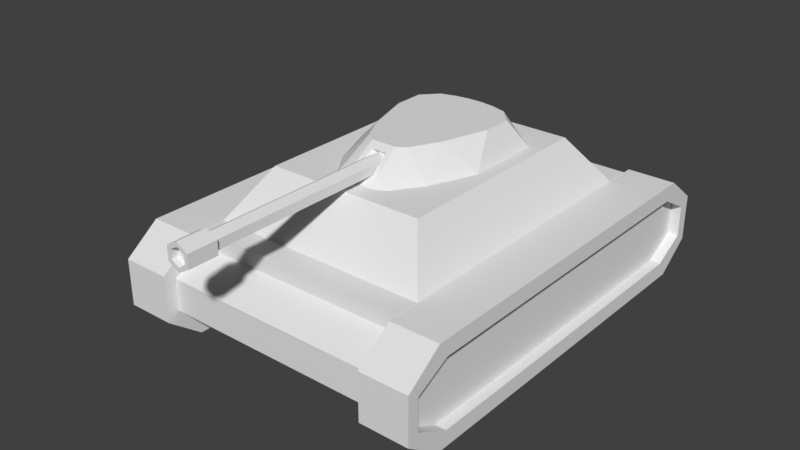 # Source: tankTriSplit.blend  (saved by Blender 2.77.0; exported with 4.5.12 LTS)
import bpy
from mathutils import Matrix  # noqa: F401  (used for matrix-valued properties, if any)

bpy.ops.wm.read_factory_settings(use_empty=True)
scene = bpy.context.scene
scene.name = 'Scene'

# ---- collections
col_collection_1 = bpy.data.collections.new('Collection 1'); scene.collection.children.link(col_collection_1)

# ---- world
world_world = bpy.data.worlds.new('World'); scene.world = world_world
world_world.color = (0.05088, 0.05088, 0.05088)
world_world.use_sun_shadow = False
world_world.sun_shadow_jitter_overblur = 0.0
world_world.cycles.sampling_method = 'MANUAL'

# ---- meshes
me_cube_001 = bpy.data.meshes.new('Cube.001')
me_cube_001.from_pydata([(-0.7588, -1.0, 1.187), (-0.5496, -0.7438, 1.521), (-0.7588, 1.0, 1.187), (-0.5496, 0.7438, 1.521), (0.7588, -1.0, 1.187), (0.5496, -0.7438, 1.521), (0.7588, 1.0, 1.187), (0.5496, 0.7438, 1.521), (-0.7588, -1.166, 1.187), (0.7588, -1.166, 1.187), (-0.7588, -1.166, 1.076), (0.7588, -1.166, 1.076), (0.7588, 1.181, 1.187), (-0.7588, 1.181, 1.187), (0.7588, 1.181, 1.076), (-0.7588, 1.181, 1.076), (-0.7588, 1.0, 0.61), (-0.7588, -1.0, 0.61), (0.7588, 1.0, 0.61), (0.7588, -1.0, 0.61), (-0.7588, -1.166, 0.61), (0.7588, -1.166, 0.61), (0.7588, 1.181, 0.61), (-0.7588, 1.181, 0.61), (-0.7588, -1.402, 0.9532), (0.7588, -1.402, 0.9532), (-0.7588, -1.402, 0.7326), (0.7588, -1.402, 0.7326), (-0.7588, 1.405, 0.7337), (-0.7588, 1.405, 0.9522), (0.7588, 1.405, 0.9522), (0.7588, 1.405, 0.7337), (-0.7588, -1.0, 1.187), (-0.7588, -1.0, 1.187), (-0.7588, -1.0, 1.187), (-0.7588, -1.0, 1.187), (-0.7588, -1.0, 1.187), (-0.7588, -1.0, 1.187), (-0.7588, -1.0, 1.187), (-0.5496, -0.7438, 1.521), (-0.5496, -0.7438, 1.521), (-0.5496, -0.7438, 1.521), (-0.5496, -0.7438, 1.521), (-0.5496, 0.7438, 1.521), (-0.5496, 0.7438, 1.521), (-0.5496, 0.7438, 1.521), (-0.7588, 1.0, 1.187), (-0.7588, 1.0, 1.187), (-0.7588, 1.0, 1.187), (-0.7588, 1.0, 1.187), (-0.7588, 1.0, 1.187), (-0.7588, 1.0, 1.187), (-0.7588, 1.0, 1.187), (0.5496, 0.7438, 1.521), (0.5496, 0.7438, 1.521), (0.5496, 0.7438, 1.521), (0.5496, 0.7438, 1.521), (0.7588, 1.0, 1.187), (0.7588, 1.0, 1.187), (0.7588, 1.0, 1.187), (0.7588, 1.0, 1.187), (0.7588, 1.0, 1.187), (0.7588, 1.0, 1.187), (0.7588, 1.0, 1.187), (0.5496, -0.7438, 1.521), (0.5496, -0.7438, 1.521), (0.5496, -0.7438, 1.521), (0.7588, -1.0, 1.187), (0.7588, -1.0, 1.187), (0.7588, -1.0, 1.187), (0.7588, -1.0, 1.187), (0.7588, -1.0, 1.187), (0.7588, -1.0, 1.187), (0.7588, -1.0, 1.187), (-0.7588, -1.166, 1.187), (-0.7588, -1.166, 1.187), (-0.7588, -1.166, 1.187), (0.7588, -1.166, 1.187), (0.7588, -1.166, 1.187), (0.7588, -1.166, 1.187), (-0.7588, -1.166, 1.076), (-0.7588, -1.166, 1.076), (-0.7588, -1.166, 1.076), (-0.7588, -1.166, 1.076), (-0.7588, -1.166, 1.076), (-0.7588, -1.166, 1.076), (-0.7588, -1.166, 1.076), (0.7588, -1.166, 1.076), (0.7588, -1.166, 1.076), (0.7588, -1.166, 1.076), (0.7588, -1.166, 1.076), (0.7588, -1.166, 1.076), (0.7588, -1.166, 1.076), (0.7588, -1.166, 1.076), (0.7588, 1.181, 1.187), (0.7588, 1.181, 1.187), (0.7588, 1.181, 1.187), (-0.7588, 1.181, 1.187), (-0.7588, 1.181, 1.187), (-0.7588, 1.181, 1.187), (0.7588, 1.181, 1.076), (0.7588, 1.181, 1.076), (0.7588, 1.181, 1.076), (0.7588, 1.181, 1.076), (0.7588, 1.181, 1.076), (0.7588, 1.181, 1.076), (0.7588, 1.181, 1.076), (-0.7588, 1.181, 1.076), (-0.7588, 1.181, 1.076), (-0.7588, 1.181, 1.076), (-0.7588, 1.181, 1.076), (-0.7588, 1.181, 1.076), (-0.7588, 1.181, 1.076), (-0.7588, 1.181, 1.076), (-0.7588, 1.0, 0.61), (-0.7588, 1.0, 0.61), (-0.7588, 1.0, 0.61), (-0.7588, 1.0, 0.61), (-0.7588, 1.0, 0.61), (-0.7588, 1.0, 0.61), (-0.7588, -1.0, 0.61), (-0.7588, -1.0, 0.61), (-0.7588, -1.0, 0.61), (-0.7588, -1.0, 0.61), (-0.7588, -1.0, 0.61), (0.7588, 1.0, 0.61), (0.7588, 1.0, 0.61), (0.7588, 1.0, 0.61), (0.7588, 1.0, 0.61), (0.7588, 1.0, 0.61), (0.7588, -1.0, 0.61), (0.7588, -1.0, 0.61), (0.7588, -1.0, 0.61), (0.7588, -1.0, 0.61), (0.7588, -1.0, 0.61), (0.7588, -1.0, 0.61), (-0.7588, -1.166, 0.61), (-0.7588, -1.166, 0.61), (-0.7588, -1.166, 0.61), (-0.7588, -1.166, 0.61), (0.7588, -1.166, 0.61), (0.7588, -1.166, 0.61), (0.7588, -1.166, 0.61), (0.7588, -1.166, 0.61), (0.7588, 1.181, 0.61), (0.7588, 1.181, 0.61), (0.7588, 1.181, 0.61), (0.7588, 1.181, 0.61), (-0.7588, 1.181, 0.61), (-0.7588, 1.181, 0.61), (-0.7588, 1.181, 0.61), (-0.7588, 1.181, 0.61), (-0.7588, -1.402, 0.9532), (-0.7588, -1.402, 0.9532), (-0.7588, -1.402, 0.9532), (0.7588, -1.402, 0.9532), (0.7588, -1.402, 0.9532), (0.7588, -1.402, 0.9532), (-0.7588, -1.402, 0.7326), (-0.7588, -1.402, 0.7326), (-0.7588, -1.402, 0.7326), (-0.7588, -1.402, 0.7326), (0.7588, -1.402, 0.7326), (0.7588, -1.402, 0.7326), (0.7588, -1.402, 0.7326), (0.7588, -1.402, 0.7326), (-0.7588, 1.405, 0.7337), (-0.7588, 1.405, 0.7337), (-0.7588, 1.405, 0.7337), (-0.7588, 1.405, 0.7337), (-0.7588, 1.405, 0.9522), (-0.7588, 1.405, 0.9522), (-0.7588, 1.405, 0.9522), (0.7588, 1.405, 0.9522), (0.7588, 1.405, 0.9522), (0.7588, 1.405, 0.9522), (0.7588, 1.405, 0.7337), (0.7588, 1.405, 0.7337), (0.7588, 1.405, 0.7337), (0.7588, 1.405, 0.7337)], [], [(43, 32, 39), (53, 46, 44), (64, 57, 54), (40, 67, 65), (55, 41, 66), (74, 88, 77), (34, 78, 69), (94, 108, 97), (58, 98, 48), (100, 171, 107), (114, 131, 120), (133, 137, 121), (115, 145, 125), (140, 160, 136), (152, 163, 155), (146, 178, 105), (80, 156, 87), (174, 166, 170), (148, 179, 144), (138, 161, 85), (45, 47, 33), (7, 63, 2), (5, 68, 59), (42, 38, 73), (56, 3, 1), (75, 81, 11), (35, 76, 79), (95, 101, 15), (60, 96, 13), (102, 175, 172), (16, 126, 130), (132, 141, 20), (116, 149, 22), (142, 162, 158), (153, 159, 27), (12, 61, 103), (70, 9, 89), (90, 25, 164), (165, 143, 91), (127, 147, 104), (21, 134, 92), (71, 93, 135), (106, 62, 128), (176, 173, 14), (19, 129, 72), (6, 4, 18), (82, 154, 157), (30, 177, 167), (150, 168, 31), (8, 36, 83), (49, 99, 109), (110, 29, 169), (28, 151, 111), (122, 139, 84), (23, 117, 112), (50, 113, 118), (86, 37, 123), (26, 24, 10), (119, 124, 51), (0, 52, 17)])
me_cube_001.use_remesh_preserve_volume = False
me_cube_001.use_remesh_preserve_attributes = False
me_cube_001.use_mirror_vertex_groups = False
me_cube_001.update()
me_cube_003 = bpy.data.meshes.new('Cube.003')
me_cube_003.from_pydata([(0.7588, -1.0, 1.076), (0.7588, 1.0, 1.076), (0.7588, -1.166, 1.076), (0.7588, 1.181, 1.076), (0.7588, 1.0, 0.61), (0.7588, -1.0, 0.61), (0.7588, -1.166, 0.61), (0.7588, 1.181, 0.61), (0.7588, -1.402, 0.9532), (0.7588, -1.402, 0.7326), (0.7588, 1.405, 0.9522), (0.7588, 1.405, 0.7337), (1.021, -1.0, 1.076), (1.021, 1.0, 1.076), (1.021, 1.181, 1.076), (1.021, 1.181, 0.61), (1.021, -1.166, 1.076), (1.021, -1.0, 0.61), (1.021, 1.0, 0.61), (1.021, -1.166, 0.61), (1.021, -1.402, 0.9532), (1.021, -1.402, 0.7326), (1.021, 1.405, 0.9522), (1.021, 1.405, 0.7337), (0.7588, -1.057, 1.185), (0.7588, 1.057, 1.185), (1.021, 1.057, 1.185), (0.7588, -1.232, 1.185), (0.7588, 1.248, 1.185), (0.7588, -1.057, 0.5012), (0.7588, 1.057, 0.5012), (0.7588, -1.232, 0.5012), (0.7588, 1.248, 0.5012), (1.021, -1.057, 1.185), (1.021, -1.232, 1.185), (0.7588, -1.481, 1.005), (1.021, -1.481, 1.005), (0.7588, -1.481, 0.6811), (0.7588, 1.485, 1.003), (0.7588, 1.485, 0.6827), (1.021, 1.248, 1.185), (1.021, -1.057, 0.5012), (1.021, 1.057, 0.5012), (1.021, -1.232, 0.5012), (1.021, 1.248, 0.5012), (1.021, -1.481, 0.6811), (1.021, 1.485, 1.003), (1.021, 1.485, 0.6827), (1.093, -1.0, 1.076), (1.093, 1.0, 1.076), (1.093, -1.166, 1.076), (1.093, 1.181, 1.076), (1.093, -1.0, 0.61), (1.093, 1.0, 0.61), (1.093, -1.166, 0.61), (1.093, 1.181, 0.61), (1.093, -1.402, 0.9532), (1.093, -1.402, 0.7326), (1.093, 1.405, 0.9522), (1.093, 1.405, 0.7337), (1.093, 1.485, 0.6827), (1.093, 1.248, 0.5012), (1.093, -1.057, 1.185), (1.093, 1.057, 1.185), (1.093, -1.232, 1.185), (1.093, 1.248, 1.185), (1.093, -1.057, 0.5012), (1.093, 1.057, 0.5012), (1.093, -1.232, 0.5012), (1.093, -1.481, 1.005), (1.093, -1.481, 0.6811), (1.093, 1.485, 1.003), (0.7588, -1.0, 1.076), (0.7588, -1.0, 1.076), (0.7588, -1.0, 1.076), (0.7588, -1.0, 1.076), (0.7588, -1.0, 1.076), (0.7588, 1.0, 1.076), (0.7588, 1.0, 1.076), (0.7588, 1.0, 1.076), (0.7588, 1.0, 1.076), (0.7588, 1.248, 1.185), (0.7588, 1.248, 1.185), (0.7588, 1.248, 1.185), (0.7588, 1.248, 1.185), (0.7588, 1.248, 1.185), (0.7588, 1.181, 1.076), (0.7588, 1.181, 1.076), (0.7588, 1.181, 1.076), (0.7588, 1.181, 1.076), (0.7588, 1.181, 1.076), (0.7588, -1.166, 1.076), (0.7588, -1.166, 1.076), (0.7588, -1.166, 1.076), (0.7588, -1.166, 1.076), (0.7588, -1.166, 1.076), (0.7588, -1.0, 0.61), (0.7588, -1.0, 0.61), (0.7588, -1.0, 0.61), (0.7588, -1.0, 0.61), (0.7588, -1.0, 0.61), (0.7588, 1.0, 0.61), (0.7588, 1.0, 0.61), (0.7588, 1.0, 0.61), (0.7588, 1.0, 0.61), (0.7588, -1.166, 0.61), (0.7588, -1.166, 0.61), (0.7588, -1.166, 0.61), (0.7588, -1.166, 0.61), (0.7588, -1.166, 0.61), (0.7588, 1.181, 0.61), (0.7588, 1.181, 0.61), (0.7588, 1.181, 0.61), (0.7588, 1.181, 0.61), (0.7588, 1.181, 0.61), (0.7588, 1.057, 1.185), (0.7588, 1.057, 1.185), (0.7588, 1.057, 1.185), (0.7588, 1.057, 1.185), (0.7588, 1.057, 1.185), (0.7588, 1.057, 1.185), (0.7588, -1.481, 1.005), (0.7588, -1.481, 1.005), (0.7588, -1.481, 1.005), (0.7588, -1.481, 1.005), (0.7588, -1.402, 0.9532), (0.7588, -1.402, 0.9532), (0.7588, -1.402, 0.9532), (0.7588, -1.402, 0.9532), (0.7588, -1.402, 0.9532), (0.7588, -1.402, 0.7326), (0.7588, -1.402, 0.7326), (0.7588, -1.402, 0.7326), (0.7588, -1.481, 0.6811), (0.7588, -1.481, 0.6811), (0.7588, -1.481, 0.6811), (0.7588, -1.481, 0.6811), (0.7588, -1.481, 0.6811), (0.7588, 1.405, 0.9522), (0.7588, 1.405, 0.9522), (0.7588, 1.405, 0.9522), (0.7588, 1.405, 0.9522), (0.7588, 1.405, 0.7337), (0.7588, 1.405, 0.7337), (0.7588, 1.405, 0.7337), (0.7588, 1.405, 0.7337), (1.021, -1.0, 1.076), (1.021, -1.0, 1.076), (1.021, -1.0, 1.076), (1.021, -1.0, 1.076), (1.021, -1.0, 1.076), (1.021, 1.0, 1.076), (1.021, 1.0, 1.076), (1.021, 1.0, 1.076), (1.021, 1.0, 1.076), (1.021, 1.0, 1.076), (1.021, 1.181, 1.076), (1.021, 1.181, 1.076), (1.021, 1.181, 1.076), (1.021, 1.181, 1.076), (1.021, 1.181, 0.61), (1.021, 1.181, 0.61), (1.021, 1.181, 0.61), (1.021, 1.181, 0.61), (1.021, 1.181, 0.61), (1.021, 1.181, 0.61), (1.021, -1.166, 1.076), (1.021, -1.166, 1.076), (1.021, -1.166, 1.076), (1.021, -1.166, 1.076), (1.021, -1.166, 1.076), (1.021, -1.166, 1.076), (1.021, -1.0, 0.61), (1.021, -1.0, 0.61), (1.021, -1.0, 0.61), (1.021, -1.0, 0.61), (1.021, -1.0, 0.61), (1.021, 1.0, 0.61), (1.021, 1.0, 0.61), (1.021, 1.0, 0.61), (1.021, 1.0, 0.61), (1.021, 1.0, 0.61), (1.021, -1.166, 0.61), (1.021, -1.166, 0.61), (1.021, -1.166, 0.61), (1.021, -1.166, 0.61), (1.021, -1.402, 0.9532), (1.021, -1.402, 0.9532), (1.021, -1.402, 0.9532), (1.021, -1.402, 0.7326), (1.021, -1.402, 0.7326), (1.021, -1.402, 0.7326), (1.021, -1.402, 0.7326), (1.021, 1.405, 0.9522), (1.021, 1.405, 0.9522), (1.021, 1.405, 0.9522), (1.021, 1.405, 0.9522), (1.021, 1.405, 0.7337), (1.021, 1.405, 0.7337), (1.021, 1.405, 0.7337), (0.7588, 1.485, 0.6827), (0.7588, 1.485, 0.6827), (0.7588, 1.485, 0.6827), (0.7588, 1.485, 0.6827), (0.7588, 1.485, 0.6827), (0.7588, 1.485, 1.003), (0.7588, 1.485, 1.003), (0.7588, 1.485, 1.003), (0.7588, 1.485, 1.003), (1.093, -1.402, 0.9532), (1.093, -1.402, 0.9532), (1.093, -1.402, 0.9532), (1.093, -1.402, 0.9532), (1.093, -1.402, 0.9532), (1.093, -1.402, 0.9532), (1.093, -1.166, 1.076), (1.093, -1.166, 1.076), (1.093, -1.166, 1.076), (1.093, -1.166, 1.076), (1.093, -1.166, 1.076), (1.093, -1.481, 1.005), (1.093, -1.481, 1.005), (1.093, -1.481, 1.005), (1.093, -1.481, 1.005), (1.021, -1.481, 1.005), (1.021, -1.481, 1.005), (1.021, -1.481, 1.005), (1.021, -1.481, 1.005), (1.021, -1.481, 1.005), (1.021, -1.481, 0.6811), (1.021, -1.481, 0.6811), (1.021, -1.481, 0.6811), (1.021, -1.481, 0.6811), (1.021, -1.481, 0.6811), (1.093, -1.481, 0.6811), (1.093, -1.481, 0.6811), (1.093, -1.481, 0.6811), (1.093, -1.481, 0.6811), (1.093, -1.481, 0.6811), (0.7588, -1.057, 0.5012), (0.7588, -1.057, 0.5012), (0.7588, -1.057, 0.5012), (0.7588, -1.057, 0.5012), (0.7588, -1.057, 0.5012), (0.7588, 1.057, 0.5012), (0.7588, 1.057, 0.5012), (0.7588, 1.057, 0.5012), (0.7588, 1.057, 0.5012), (0.7588, 1.057, 0.5012), (0.7588, 1.057, 0.5012), (0.7588, -1.057, 1.185), (0.7588, -1.057, 1.185), (0.7588, -1.057, 1.185), (0.7588, -1.057, 1.185), (0.7588, -1.057, 1.185), (1.021, 1.057, 1.185), (1.021, 1.057, 1.185), (1.021, 1.057, 1.185), (1.021, 1.057, 1.185), (1.021, 1.057, 1.185), (0.7588, -1.232, 1.185), (0.7588, -1.232, 1.185), (0.7588, -1.232, 1.185), (0.7588, -1.232, 1.185), (0.7588, -1.232, 1.185), (0.7588, -1.232, 0.5012), (0.7588, -1.232, 0.5012), (0.7588, -1.232, 0.5012), (0.7588, -1.232, 0.5012), (0.7588, -1.232, 0.5012), (0.7588, 1.248, 0.5012), (0.7588, 1.248, 0.5012), (0.7588, 1.248, 0.5012), (0.7588, 1.248, 0.5012), (0.7588, 1.248, 0.5012), (1.021, -1.057, 1.185), (1.021, -1.057, 1.185), (1.021, -1.057, 1.185), (1.021, -1.057, 1.185), (1.021, -1.057, 1.185), (1.021, -1.232, 1.185), (1.021, -1.232, 1.185), (1.021, -1.232, 1.185), (1.021, -1.232, 1.185), (1.021, -1.232, 1.185), (1.021, 1.248, 1.185), (1.021, 1.248, 1.185), (1.021, 1.248, 1.185), (1.021, 1.248, 1.185), (1.021, 1.248, 1.185), (1.021, -1.057, 0.5012), (1.021, -1.057, 0.5012), (1.021, -1.057, 0.5012), (1.021, -1.057, 0.5012), (1.021, -1.057, 0.5012), (1.021, 1.057, 0.5012), (1.021, 1.057, 0.5012), (1.021, 1.057, 0.5012), (1.021, 1.057, 0.5012), (1.021, 1.057, 0.5012), (1.021, -1.232, 0.5012), (1.021, -1.232, 0.5012), (1.021, -1.232, 0.5012), (1.021, -1.232, 0.5012), (1.021, -1.232, 0.5012), (1.021, 1.248, 0.5012), (1.021, 1.248, 0.5012), (1.021, 1.248, 0.5012), (1.021, 1.248, 0.5012), (1.021, 1.248, 0.5012), (1.021, 1.485, 1.003), (1.021, 1.485, 1.003), (1.021, 1.485, 1.003), (1.021, 1.485, 1.003), (1.021, 1.485, 1.003), (1.021, 1.485, 0.6827), (1.021, 1.485, 0.6827), (1.021, 1.485, 0.6827), (1.021, 1.485, 0.6827), (1.021, 1.485, 0.6827), (1.093, 1.057, 0.5012), (1.093, 1.057, 0.5012), (1.093, 1.057, 0.5012), (1.093, 1.057, 0.5012), (1.093, 1.057, 0.5012), (1.093, 1.057, 0.5012), (1.093, 1.248, 0.5012), (1.093, 1.248, 0.5012), (1.093, 1.248, 0.5012), (1.093, 1.248, 0.5012), (1.093, 1.248, 0.5012), (1.093, 1.405, 0.7337), (1.093, 1.405, 0.7337), (1.093, 1.405, 0.7337), (1.093, 1.405, 0.7337), (1.093, 1.405, 0.7337), (1.093, 1.405, 0.7337), (1.093, 1.181, 0.61), (1.093, 1.181, 0.61), (1.093, 1.181, 0.61), (1.093, 1.181, 0.61), (1.093, 1.181, 0.61), (1.093, -1.0, 1.076), (1.093, -1.0, 1.076), (1.093, -1.0, 1.076), (1.093, -1.0, 1.076), (1.093, -1.0, 1.076), (1.093, 1.0, 1.076), (1.093, 1.0, 1.076), (1.093, 1.0, 1.076), (1.093, 1.0, 1.076), (1.093, -1.232, 0.5012), (1.093, -1.232, 0.5012), (1.093, -1.232, 0.5012), (1.093, -1.232, 0.5012), (1.093, -1.232, 0.5012), (1.093, -1.057, 0.5012), (1.093, -1.057, 0.5012), (1.093, -1.057, 0.5012), (1.093, -1.057, 0.5012), (1.093, -1.057, 0.5012), (1.093, 1.181, 1.076), (1.093, 1.181, 1.076), (1.093, 1.181, 1.076), (1.093, 1.181, 1.076), (1.093, 1.181, 1.076), (1.093, -1.0, 0.61), (1.093, -1.0, 0.61), (1.093, -1.0, 0.61), (1.093, -1.0, 0.61), (1.093, -1.0, 0.61), (1.093, 1.0, 0.61), (1.093, 1.0, 0.61), (1.093, 1.0, 0.61), (1.093, 1.0, 0.61), (1.093, -1.166, 0.61), (1.093, -1.166, 0.61), (1.093, -1.166, 0.61), (1.093, -1.166, 0.61), (1.093, -1.166, 0.61), (1.093, -1.402, 0.7326), (1.093, -1.402, 0.7326), (1.093, -1.402, 0.7326), (1.093, -1.402, 0.7326), (1.093, -1.402, 0.7326), (1.093, 1.405, 0.9522), (1.093, 1.405, 0.9522), (1.093, 1.405, 0.9522), (1.093, 1.405, 0.9522), (1.093, 1.405, 0.9522), (1.093, 1.485, 0.6827), (1.093, 1.485, 0.6827), (1.093, 1.485, 0.6827), (1.093, 1.485, 0.6827), (1.093, -1.057, 1.185), (1.093, -1.057, 1.185), (1.093, -1.057, 1.185), (1.093, -1.057, 1.185), (1.093, -1.057, 1.185), (1.093, 1.057, 1.185), (1.093, 1.057, 1.185), (1.093, 1.057, 1.185), (1.093, 1.057, 1.185), (1.093, 1.057, 1.185), (1.093, 1.057, 1.185), (1.093, -1.232, 1.185), (1.093, -1.232, 1.185), (1.093, -1.232, 1.185), (1.093, -1.232, 1.185), (1.093, -1.232, 1.185), (1.093, 1.248, 1.185), (1.093, 1.248, 1.185), (1.093, 1.248, 1.185), (1.093, 1.248, 1.185), (1.093, 1.248, 1.185), (1.093, 1.485, 1.003), (1.093, 1.485, 1.003), (1.093, 1.485, 1.003), (1.093, 1.485, 1.003), (1.093, 1.485, 1.003)], [], [(190, 377, 184), (130, 266, 133), (107, 240, 265), (226, 407, 282), (276, 402, 256), (166, 174, 147), (146, 179, 151), (152, 160, 156), (167, 191, 183), (163, 194, 157), (91, 252, 73), (86, 117, 81), (125, 134, 121), (138, 200, 142), (159, 347, 153), (186, 382, 189), (98, 245, 239), (202, 307, 271), (268, 231, 135), (118, 287, 83), (260, 275, 251), (123, 280, 261), (82, 312, 207), (136, 225, 122), (206, 317, 201), (270, 297, 246), (242, 302, 267), (250, 255, 116), (247, 292, 241), (140, 84, 205), (301, 234, 229), (149, 215, 169), (230, 220, 224), (305, 320, 296), (72, 115, 77), (162, 331, 198), (110, 244, 102), (127, 262, 92), (154, 342, 148), (143, 272, 111), (291, 351, 300), (361, 399, 349), (210, 237, 380), (218, 395, 405), (334, 328, 390), (345, 400, 394), (381, 354, 376), (366, 323, 371), (212, 406, 222), (375, 359, 367), (332, 417, 385), (340, 322, 327), (386, 412, 362), (281, 396, 277), (172, 373, 177), (310, 392, 315), (168, 209, 187), (257, 413, 285), (182, 368, 173), (286, 418, 311), (197, 387, 193), (295, 356, 290), (178, 337, 161), (316, 326, 306), (195, 363, 158), (99, 93, 75), (21, 384, 379), (132, 106, 269), (105, 97, 243), (36, 69, 409), (33, 398, 404), (170, 185, 176), (150, 175, 180), (155, 181, 164), (171, 188, 192), (165, 199, 196), (2, 263, 254), (87, 78, 120), (126, 131, 137), (10, 208, 203), (14, 364, 350), (20, 214, 383), (96, 101, 248), (39, 318, 308), (31, 303, 45), (25, 258, 289), (27, 284, 279), (35, 227, 283), (28, 288, 313), (37, 232, 228), (38, 314, 319), (32, 309, 299), (29, 293, 43), (24, 278, 259), (30, 298, 294), (139, 88, 85), (304, 353, 236), (12, 344, 216), (233, 235, 221), (44, 329, 325), (76, 253, 119), (15, 339, 333), (7, 273, 249), (8, 124, 264), (13, 348, 343), (11, 204, 274), (41, 358, 352), (51, 410, 401), (56, 223, 238), (50, 346, 397), (336, 55, 61), (48, 49, 63), (57, 70, 355), (52, 357, 321), (211, 217, 408), (54, 68, 66), (59, 391, 415), (338, 372, 67), (58, 416, 411), (34, 64, 62), (17, 369, 374), (46, 71, 393), (16, 219, 213), (26, 403, 414), (19, 378, 370), (40, 65, 419), (23, 335, 389), (42, 324, 360), (18, 53, 341), (47, 60, 330), (22, 388, 365), (74, 79, 103), (89, 141, 144), (145, 112, 90), (5, 108, 94), (113, 4, 80), (1, 3, 114), (128, 95, 109), (6, 9, 129), (0, 104, 100)])
me_cube_003.use_remesh_preserve_volume = False
me_cube_003.use_remesh_preserve_attributes = False
me_cube_003.use_mirror_vertex_groups = False
me_cube_003.update()
me_cube_005 = bpy.data.meshes.new('Cube.005')
me_cube_005.from_pydata([(0.7588, -1.0, 1.076), (0.7588, 1.0, 1.076), (0.7588, -1.166, 1.076), (0.7588, 1.181, 1.076), (0.7588, 1.0, 0.61), (0.7588, -1.0, 0.61), (0.7588, -1.166, 0.61), (0.7588, 1.181, 0.61), (0.7588, -1.402, 0.9532), (0.7588, -1.402, 0.7326), (0.7588, 1.405, 0.9522), (0.7588, 1.405, 0.7337), (1.021, -1.0, 1.076), (1.021, 1.0, 1.076), (1.021, 1.181, 1.076), (1.021, 1.181, 0.61), (1.021, -1.166, 1.076), (1.021, -1.0, 0.61), (1.021, 1.0, 0.61), (1.021, -1.166, 0.61), (1.021, -1.402, 0.9532), (1.021, -1.402, 0.7326), (1.021, 1.405, 0.9522), (1.021, 1.405, 0.7337), (0.7588, -1.057, 1.185), (0.7588, 1.057, 1.185), (1.021, 1.057, 1.185), (0.7588, -1.232, 1.185), (0.7588, 1.248, 1.185), (0.7588, -1.057, 0.5012), (0.7588, 1.057, 0.5012), (0.7588, -1.232, 0.5012), (0.7588, 1.248, 0.5012), (1.021, -1.057, 1.185), (1.021, -1.232, 1.185), (0.7588, -1.481, 1.005), (1.021, -1.481, 1.005), (0.7588, -1.481, 0.6811), (0.7588, 1.485, 1.003), (0.7588, 1.485, 0.6827), (1.021, 1.248, 1.185), (1.021, -1.057, 0.5012), (1.021, 1.057, 0.5012), (1.021, -1.232, 0.5012), (1.021, 1.248, 0.5012), (1.021, -1.481, 0.6811), (1.021, 1.485, 1.003), (1.021, 1.485, 0.6827), (1.093, -1.0, 1.076), (1.093, 1.0, 1.076), (1.093, -1.166, 1.076), (1.093, 1.181, 1.076), (1.093, -1.0, 0.61), (1.093, 1.0, 0.61), (1.093, -1.166, 0.61), (1.093, 1.181, 0.61), (1.093, -1.402, 0.9532), (1.093, -1.402, 0.7326), (1.093, 1.405, 0.9522), (1.093, 1.405, 0.7337), (1.093, 1.485, 0.6827), (1.093, 1.248, 0.5012), (1.093, -1.057, 1.185), (1.093, 1.057, 1.185), (1.093, -1.232, 1.185), (1.093, 1.248, 1.185), (1.093, -1.057, 0.5012), (1.093, 1.057, 0.5012), (1.093, -1.232, 0.5012), (1.093, -1.481, 1.005), (1.093, -1.481, 0.6811), (1.093, 1.485, 1.003), (0.7588, -1.0, 1.076), (0.7588, -1.0, 1.076), (0.7588, -1.0, 1.076), (0.7588, -1.0, 1.076), (0.7588, -1.0, 1.076), (0.7588, 1.0, 1.076), (0.7588, 1.0, 1.076), (0.7588, 1.0, 1.076), (0.7588, 1.0, 1.076), (0.7588, 1.248, 1.185), (0.7588, 1.248, 1.185), (0.7588, 1.248, 1.185), (0.7588, 1.248, 1.185), (0.7588, 1.248, 1.185), (0.7588, 1.181, 1.076), (0.7588, 1.181, 1.076), (0.7588, 1.181, 1.076), (0.7588, 1.181, 1.076), (0.7588, 1.181, 1.076), (0.7588, -1.166, 1.076), (0.7588, -1.166, 1.076), (0.7588, -1.166, 1.076), (0.7588, -1.166, 1.076), (0.7588, -1.166, 1.076), (0.7588, -1.0, 0.61), (0.7588, -1.0, 0.61), (0.7588, -1.0, 0.61), (0.7588, -1.0, 0.61), (0.7588, -1.0, 0.61), (0.7588, 1.0, 0.61), (0.7588, 1.0, 0.61), (0.7588, 1.0, 0.61), (0.7588, 1.0, 0.61), (0.7588, -1.166, 0.61), (0.7588, -1.166, 0.61), (0.7588, -1.166, 0.61), (0.7588, -1.166, 0.61), (0.7588, -1.166, 0.61), (0.7588, 1.181, 0.61), (0.7588, 1.181, 0.61), (0.7588, 1.181, 0.61), (0.7588, 1.181, 0.61), (0.7588, 1.181, 0.61), (0.7588, 1.057, 1.185), (0.7588, 1.057, 1.185), (0.7588, 1.057, 1.185), (0.7588, 1.057, 1.185), (0.7588, 1.057, 1.185), (0.7588, 1.057, 1.185), (0.7588, -1.481, 1.005), (0.7588, -1.481, 1.005), (0.7588, -1.481, 1.005), (0.7588, -1.481, 1.005), (0.7588, -1.402, 0.9532), (0.7588, -1.402, 0.9532), (0.7588, -1.402, 0.9532), (0.7588, -1.402, 0.9532), (0.7588, -1.402, 0.9532), (0.7588, -1.402, 0.7326), (0.7588, -1.402, 0.7326), (0.7588, -1.402, 0.7326), (0.7588, -1.481, 0.6811), (0.7588, -1.481, 0.6811), (0.7588, -1.481, 0.6811), (0.7588, -1.481, 0.6811), (0.7588, -1.481, 0.6811), (0.7588, 1.405, 0.9522), (0.7588, 1.405, 0.9522), (0.7588, 1.405, 0.9522), (0.7588, 1.405, 0.9522), (0.7588, 1.405, 0.7337), (0.7588, 1.405, 0.7337), (0.7588, 1.405, 0.7337), (0.7588, 1.405, 0.7337), (1.021, -1.0, 1.076), (1.021, -1.0, 1.076), (1.021, -1.0, 1.076), (1.021, -1.0, 1.076), (1.021, -1.0, 1.076), (1.021, 1.0, 1.076), (1.021, 1.0, 1.076), (1.021, 1.0, 1.076), (1.021, 1.0, 1.076), (1.021, 1.0, 1.076), (1.021, 1.181, 1.076), (1.021, 1.181, 1.076), (1.021, 1.181, 1.076), (1.021, 1.181, 1.076), (1.021, 1.181, 0.61), (1.021, 1.181, 0.61), (1.021, 1.181, 0.61), (1.021, 1.181, 0.61), (1.021, 1.181, 0.61), (1.021, 1.181, 0.61), (1.021, -1.166, 1.076), (1.021, -1.166, 1.076), (1.021, -1.166, 1.076), (1.021, -1.166, 1.076), (1.021, -1.166, 1.076), (1.021, -1.166, 1.076), (1.021, -1.0, 0.61), (1.021, -1.0, 0.61), (1.021, -1.0, 0.61), (1.021, -1.0, 0.61), (1.021, -1.0, 0.61), (1.021, 1.0, 0.61), (1.021, 1.0, 0.61), (1.021, 1.0, 0.61), (1.021, 1.0, 0.61), (1.021, 1.0, 0.61), (1.021, -1.166, 0.61), (1.021, -1.166, 0.61), (1.021, -1.166, 0.61), (1.021, -1.166, 0.61), (1.021, -1.402, 0.9532), (1.021, -1.402, 0.9532), (1.021, -1.402, 0.9532), (1.021, -1.402, 0.7326), (1.021, -1.402, 0.7326), (1.021, -1.402, 0.7326), (1.021, -1.402, 0.7326), (1.021, 1.405, 0.9522), (1.021, 1.405, 0.9522), (1.021, 1.405, 0.9522), (1.021, 1.405, 0.9522), (1.021, 1.405, 0.7337), (1.021, 1.405, 0.7337), (1.021, 1.405, 0.7337), (0.7588, 1.485, 0.6827), (0.7588, 1.485, 0.6827), (0.7588, 1.485, 0.6827), (0.7588, 1.485, 0.6827), (0.7588, 1.485, 0.6827), (0.7588, 1.485, 1.003), (0.7588, 1.485, 1.003), (0.7588, 1.485, 1.003), (0.7588, 1.485, 1.003), (1.093, -1.402, 0.9532), (1.093, -1.402, 0.9532), (1.093, -1.402, 0.9532), (1.093, -1.402, 0.9532), (1.093, -1.402, 0.9532), (1.093, -1.402, 0.9532), (1.093, -1.166, 1.076), (1.093, -1.166, 1.076), (1.093, -1.166, 1.076), (1.093, -1.166, 1.076), (1.093, -1.166, 1.076), (1.093, -1.481, 1.005), (1.093, -1.481, 1.005), (1.093, -1.481, 1.005), (1.093, -1.481, 1.005), (1.021, -1.481, 1.005), (1.021, -1.481, 1.005), (1.021, -1.481, 1.005), (1.021, -1.481, 1.005), (1.021, -1.481, 1.005), (1.021, -1.481, 0.6811), (1.021, -1.481, 0.6811), (1.021, -1.481, 0.6811), (1.021, -1.481, 0.6811), (1.021, -1.481, 0.6811), (1.093, -1.481, 0.6811), (1.093, -1.481, 0.6811), (1.093, -1.481, 0.6811), (1.093, -1.481, 0.6811), (1.093, -1.481, 0.6811), (0.7588, -1.057, 0.5012), (0.7588, -1.057, 0.5012), (0.7588, -1.057, 0.5012), (0.7588, -1.057, 0.5012), (0.7588, -1.057, 0.5012), (0.7588, 1.057, 0.5012), (0.7588, 1.057, 0.5012), (0.7588, 1.057, 0.5012), (0.7588, 1.057, 0.5012), (0.7588, 1.057, 0.5012), (0.7588, 1.057, 0.5012), (0.7588, -1.057, 1.185), (0.7588, -1.057, 1.185), (0.7588, -1.057, 1.185), (0.7588, -1.057, 1.185), (0.7588, -1.057, 1.185), (1.021, 1.057, 1.185), (1.021, 1.057, 1.185), (1.021, 1.057, 1.185), (1.021, 1.057, 1.185), (1.021, 1.057, 1.185), (0.7588, -1.232, 1.185), (0.7588, -1.232, 1.185), (0.7588, -1.232, 1.185), (0.7588, -1.232, 1.185), (0.7588, -1.232, 1.185), (0.7588, -1.232, 0.5012), (0.7588, -1.232, 0.5012), (0.7588, -1.232, 0.5012), (0.7588, -1.232, 0.5012), (0.7588, -1.232, 0.5012), (0.7588, 1.248, 0.5012), (0.7588, 1.248, 0.5012), (0.7588, 1.248, 0.5012), (0.7588, 1.248, 0.5012), (0.7588, 1.248, 0.5012), (1.021, -1.057, 1.185), (1.021, -1.057, 1.185), (1.021, -1.057, 1.185), (1.021, -1.057, 1.185), (1.021, -1.057, 1.185), (1.021, -1.232, 1.185), (1.021, -1.232, 1.185), (1.021, -1.232, 1.185), (1.021, -1.232, 1.185), (1.021, -1.232, 1.185), (1.021, 1.248, 1.185), (1.021, 1.248, 1.185), (1.021, 1.248, 1.185), (1.021, 1.248, 1.185), (1.021, 1.248, 1.185), (1.021, -1.057, 0.5012), (1.021, -1.057, 0.5012), (1.021, -1.057, 0.5012), (1.021, -1.057, 0.5012), (1.021, -1.057, 0.5012), (1.021, 1.057, 0.5012), (1.021, 1.057, 0.5012), (1.021, 1.057, 0.5012), (1.021, 1.057, 0.5012), (1.021, 1.057, 0.5012), (1.021, -1.232, 0.5012), (1.021, -1.232, 0.5012), (1.021, -1.232, 0.5012), (1.021, -1.232, 0.5012), (1.021, -1.232, 0.5012), (1.021, 1.248, 0.5012), (1.021, 1.248, 0.5012), (1.021, 1.248, 0.5012), (1.021, 1.248, 0.5012), (1.021, 1.248, 0.5012), (1.021, 1.485, 1.003), (1.021, 1.485, 1.003), (1.021, 1.485, 1.003), (1.021, 1.485, 1.003), (1.021, 1.485, 1.003), (1.021, 1.485, 0.6827), (1.021, 1.485, 0.6827), (1.021, 1.485, 0.6827), (1.021, 1.485, 0.6827), (1.021, 1.485, 0.6827), (1.093, 1.057, 0.5012), (1.093, 1.057, 0.5012), (1.093, 1.057, 0.5012), (1.093, 1.057, 0.5012), (1.093, 1.057, 0.5012), (1.093, 1.057, 0.5012), (1.093, 1.248, 0.5012), (1.093, 1.248, 0.5012), (1.093, 1.248, 0.5012), (1.093, 1.248, 0.5012), (1.093, 1.248, 0.5012), (1.093, 1.405, 0.7337), (1.093, 1.405, 0.7337), (1.093, 1.405, 0.7337), (1.093, 1.405, 0.7337), (1.093, 1.405, 0.7337), (1.093, 1.405, 0.7337), (1.093, 1.181, 0.61), (1.093, 1.181, 0.61), (1.093, 1.181, 0.61), (1.093, 1.181, 0.61), (1.093, 1.181, 0.61), (1.093, -1.0, 1.076), (1.093, -1.0, 1.076), (1.093, -1.0, 1.076), (1.093, -1.0, 1.076), (1.093, -1.0, 1.076), (1.093, 1.0, 1.076), (1.093, 1.0, 1.076), (1.093, 1.0, 1.076), (1.093, 1.0, 1.076), (1.093, -1.232, 0.5012), (1.093, -1.232, 0.5012), (1.093, -1.232, 0.5012), (1.093, -1.232, 0.5012), (1.093, -1.232, 0.5012), (1.093, -1.057, 0.5012), (1.093, -1.057, 0.5012), (1.093, -1.057, 0.5012), (1.093, -1.057, 0.5012), (1.093, -1.057, 0.5012), (1.093, 1.181, 1.076), (1.093, 1.181, 1.076), (1.093, 1.181, 1.076), (1.093, 1.181, 1.076), (1.093, 1.181, 1.076), (1.093, -1.0, 0.61), (1.093, -1.0, 0.61), (1.093, -1.0, 0.61), (1.093, -1.0, 0.61), (1.093, -1.0, 0.61), (1.093, 1.0, 0.61), (1.093, 1.0, 0.61), (1.093, 1.0, 0.61), (1.093, 1.0, 0.61), (1.093, -1.166, 0.61), (1.093, -1.166, 0.61), (1.093, -1.166, 0.61), (1.093, -1.166, 0.61), (1.093, -1.166, 0.61), (1.093, -1.402, 0.7326), (1.093, -1.402, 0.7326), (1.093, -1.402, 0.7326), (1.093, -1.402, 0.7326), (1.093, -1.402, 0.7326), (1.093, 1.405, 0.9522), (1.093, 1.405, 0.9522), (1.093, 1.405, 0.9522), (1.093, 1.405, 0.9522), (1.093, 1.405, 0.9522), (1.093, 1.485, 0.6827), (1.093, 1.485, 0.6827), (1.093, 1.485, 0.6827), (1.093, 1.485, 0.6827), (1.093, -1.057, 1.185), (1.093, -1.057, 1.185), (1.093, -1.057, 1.185), (1.093, -1.057, 1.185), (1.093, -1.057, 1.185), (1.093, 1.057, 1.185), (1.093, 1.057, 1.185), (1.093, 1.057, 1.185), (1.093, 1.057, 1.185), (1.093, 1.057, 1.185), (1.093, 1.057, 1.185), (1.093, -1.232, 1.185), (1.093, -1.232, 1.185), (1.093, -1.232, 1.185), (1.093, -1.232, 1.185), (1.093, -1.232, 1.185), (1.093, 1.248, 1.185), (1.093, 1.248, 1.185), (1.093, 1.248, 1.185), (1.093, 1.248, 1.185), (1.093, 1.248, 1.185), (1.093, 1.485, 1.003), (1.093, 1.485, 1.003), (1.093, 1.485, 1.003), (1.093, 1.485, 1.003), (1.093, 1.485, 1.003)], [], [(190, 377, 184), (130, 266, 133), (107, 240, 265), (226, 407, 282), (276, 402, 256), (166, 174, 147), (146, 179, 151), (152, 160, 156), (167, 191, 183), (163, 194, 157), (91, 252, 73), (86, 117, 81), (125, 134, 121), (138, 200, 142), (159, 347, 153), (186, 382, 189), (98, 245, 239), (202, 307, 271), (268, 231, 135), (118, 287, 83), (260, 275, 251), (123, 280, 261), (82, 312, 207), (136, 225, 122), (206, 317, 201), (270, 297, 246), (242, 302, 267), (250, 255, 116), (247, 292, 241), (140, 84, 205), (301, 234, 229), (149, 215, 169), (230, 220, 224), (305, 320, 296), (72, 115, 77), (162, 331, 198), (110, 244, 102), (127, 262, 92), (154, 342, 148), (143, 272, 111), (291, 351, 300), (361, 399, 349), (210, 237, 380), (218, 395, 405), (334, 328, 390), (345, 400, 394), (381, 354, 376), (366, 323, 371), (212, 406, 222), (375, 359, 367), (332, 417, 385), (340, 322, 327), (386, 412, 362), (281, 396, 277), (172, 373, 177), (310, 392, 315), (168, 209, 187), (257, 413, 285), (182, 368, 173), (286, 418, 311), (197, 387, 193), (295, 356, 290), (178, 337, 161), (316, 326, 306), (195, 363, 158), (99, 93, 75), (21, 384, 379), (132, 106, 269), (105, 97, 243), (36, 69, 409), (33, 398, 404), (170, 185, 176), (150, 175, 180), (155, 181, 164), (171, 188, 192), (165, 199, 196), (2, 263, 254), (87, 78, 120), (126, 131, 137), (10, 208, 203), (14, 364, 350), (20, 214, 383), (96, 101, 248), (39, 318, 308), (31, 303, 45), (25, 258, 289), (27, 284, 279), (35, 227, 283), (28, 288, 313), (37, 232, 228), (38, 314, 319), (32, 309, 299), (29, 293, 43), (24, 278, 259), (30, 298, 294), (139, 88, 85), (304, 353, 236), (12, 344, 216), (233, 235, 221), (44, 329, 325), (76, 253, 119), (15, 339, 333), (7, 273, 249), (8, 124, 264), (13, 348, 343), (11, 204, 274), (41, 358, 352), (51, 410, 401), (56, 223, 238), (50, 346, 397), (336, 55, 61), (48, 49, 63), (57, 70, 355), (52, 357, 321), (211, 217, 408), (54, 68, 66), (59, 391, 415), (338, 372, 67), (58, 416, 411), (34, 64, 62), (17, 369, 374), (46, 71, 393), (16, 219, 213), (26, 403, 414), (19, 378, 370), (40, 65, 419), (23, 335, 389), (42, 324, 360), (18, 53, 341), (47, 60, 330), (22, 388, 365), (74, 79, 103), (89, 141, 144), (145, 112, 90), (5, 108, 94), (113, 4, 80), (1, 3, 114), (128, 95, 109), (6, 9, 129), (0, 104, 100)])
me_cube_005.use_remesh_preserve_volume = False
me_cube_005.use_remesh_preserve_attributes = False
me_cube_005.use_mirror_vertex_groups = False
me_cube_005.update()
me_cube_006 = bpy.data.meshes.new('Cube.006')
me_cube_006.from_pydata([(-0.4596, -0.06636, 1.521), (-0.4596, 0.4706, 1.521), (0.4596, 0.4706, 1.521), (0.4596, -0.06636, 1.521), (-0.349, 0.1718, 1.701), (-0.349, 0.3757, 1.701), (0.349, 0.3757, 1.701), (0.349, 0.1718, 1.701), (-0.3283, 0.5788, 1.521), (-0.197, 0.6077, 1.521), (-0.06566, 0.6221, 1.521), (0.06566, 0.6221, 1.521), (0.197, 0.6077, 1.521), (0.3283, 0.5788, 1.521), (0.3283, -0.3912, 1.521), (0.197, -0.5824, 1.521), (0.1123, -0.6221, 1.521), (-0.1123, -0.6221, 1.521), (-0.197, -0.5824, 1.521), (-0.3283, -0.3912, 1.521), (-0.2493, 0.4839, 1.701), (-0.1496, 0.5128, 1.701), (-0.04985, 0.5272, 1.701), (0.04985, 0.5272, 1.701), (0.1496, 0.5128, 1.701), (0.2493, 0.4839, 1.701), (0.2493, -0.153, 1.701), (0.1496, -0.3443, 1.701), (0.08525, -0.384, 1.701), (-0.08525, -0.384, 1.701), (-0.1496, -0.3443, 1.701), (-0.2493, -0.153, 1.701), (0.06993, -0.5772, 1.555), (-0.06993, -0.5772, 1.555), (0.05309, -0.4289, 1.667), (-0.05309, -0.4289, 1.667), (0.0366, -0.484, 1.581), (-0.0366, -0.484, 1.581), (0.02779, -0.4063, 1.64), (-0.02779, -0.4063, 1.64), (-0.4596, -0.06636, 1.521), (-0.4596, -0.06636, 1.521), (-0.4596, -0.06636, 1.521), (-0.4596, -0.06636, 1.521), (-0.4596, 0.4706, 1.521), (-0.4596, 0.4706, 1.521), (-0.4596, 0.4706, 1.521), (0.3283, 0.5788, 1.521), (0.3283, 0.5788, 1.521), (0.3283, 0.5788, 1.521), (0.3283, 0.5788, 1.521), (0.3283, 0.5788, 1.521), (0.4596, 0.4706, 1.521), (0.4596, 0.4706, 1.521), (0.4596, 0.4706, 1.521), (0.4596, -0.06636, 1.521), (0.4596, -0.06636, 1.521), (0.4596, -0.06636, 1.521), (0.4596, -0.06636, 1.521), (-0.3283, -0.3912, 1.521), (-0.3283, -0.3912, 1.521), (-0.3283, -0.3912, 1.521), (-0.3283, -0.3912, 1.521), (-0.3283, -0.3912, 1.521), (-0.349, 0.1718, 1.701), (-0.349, 0.1718, 1.701), (-0.349, 0.1718, 1.701), (-0.349, 0.1718, 1.701), (-0.349, 0.3757, 1.701), (-0.349, 0.3757, 1.701), (-0.349, 0.3757, 1.701), (0.2493, 0.4839, 1.701), (0.2493, 0.4839, 1.701), (0.2493, 0.4839, 1.701), (0.2493, 0.4839, 1.701), (0.2493, 0.4839, 1.701), (0.349, 0.3757, 1.701), (0.349, 0.3757, 1.701), (0.349, 0.3757, 1.701), (0.349, 0.1718, 1.701), (0.349, 0.1718, 1.701), (0.349, 0.1718, 1.701), (0.349, 0.1718, 1.701), (-0.2493, -0.153, 1.701), (-0.2493, -0.153, 1.701), (-0.2493, -0.153, 1.701), (-0.2493, -0.153, 1.701), (-0.2493, -0.153, 1.701), (-0.3283, 0.5788, 1.521), (-0.3283, 0.5788, 1.521), (-0.3283, 0.5788, 1.521), (-0.3283, 0.5788, 1.521), (-0.3283, 0.5788, 1.521), (-0.197, 0.6077, 1.521), (-0.197, 0.6077, 1.521), (-0.197, 0.6077, 1.521), (-0.197, 0.6077, 1.521), (-0.197, 0.6077, 1.521), (-0.06566, 0.6221, 1.521), (-0.06566, 0.6221, 1.521), (-0.06566, 0.6221, 1.521), (-0.06566, 0.6221, 1.521), (-0.06566, 0.6221, 1.521), (-0.06566, 0.6221, 1.521), (-0.06566, 0.6221, 1.521), (0.06566, 0.6221, 1.521), (0.06566, 0.6221, 1.521), (0.06566, 0.6221, 1.521), (0.06566, 0.6221, 1.521), (0.06566, 0.6221, 1.521), (0.197, 0.6077, 1.521), (0.197, 0.6077, 1.521), (0.197, 0.6077, 1.521), (0.197, 0.6077, 1.521), (0.197, 0.6077, 1.521), (0.3283, -0.3912, 1.521), (0.3283, -0.3912, 1.521), (0.3283, -0.3912, 1.521), (0.3283, -0.3912, 1.521), (0.3283, -0.3912, 1.521), (0.197, -0.5824, 1.521), (0.197, -0.5824, 1.521), (0.197, -0.5824, 1.521), (0.197, -0.5824, 1.521), (0.197, -0.5824, 1.521), (0.1123, -0.6221, 1.521), (0.1123, -0.6221, 1.521), (0.1123, -0.6221, 1.521), (0.1123, -0.6221, 1.521), (0.1123, -0.6221, 1.521), (-0.1123, -0.6221, 1.521), (-0.1123, -0.6221, 1.521), (-0.1123, -0.6221, 1.521), (-0.1123, -0.6221, 1.521), (-0.1123, -0.6221, 1.521), (-0.197, -0.5824, 1.521), (-0.197, -0.5824, 1.521), (-0.197, -0.5824, 1.521), (-0.197, -0.5824, 1.521), (-0.197, -0.5824, 1.521), (-0.2493, 0.4839, 1.701), (-0.2493, 0.4839, 1.701), (-0.2493, 0.4839, 1.701), (-0.2493, 0.4839, 1.701), (-0.2493, 0.4839, 1.701), (-0.1496, 0.5128, 1.701), (-0.1496, 0.5128, 1.701), (-0.1496, 0.5128, 1.701), (-0.1496, 0.5128, 1.701), (-0.1496, 0.5128, 1.701), (-0.04985, 0.5272, 1.701), (-0.04985, 0.5272, 1.701), (-0.04985, 0.5272, 1.701), (-0.04985, 0.5272, 1.701), (0.04985, 0.5272, 1.701), (0.04985, 0.5272, 1.701), (0.04985, 0.5272, 1.701), (0.04985, 0.5272, 1.701), (0.04985, 0.5272, 1.701), (0.04985, 0.5272, 1.701), (0.1496, 0.5128, 1.701), (0.1496, 0.5128, 1.701), (0.1496, 0.5128, 1.701), (0.1496, 0.5128, 1.701), (0.1496, 0.5128, 1.701), (0.2493, -0.153, 1.701), (0.2493, -0.153, 1.701), (0.2493, -0.153, 1.701), (0.2493, -0.153, 1.701), (0.2493, -0.153, 1.701), (0.1496, -0.3443, 1.701), (0.1496, -0.3443, 1.701), (0.1496, -0.3443, 1.701), (0.1496, -0.3443, 1.701), (0.1496, -0.3443, 1.701), (0.08525, -0.384, 1.701), (0.08525, -0.384, 1.701), (0.08525, -0.384, 1.701), (0.08525, -0.384, 1.701), (0.08525, -0.384, 1.701), (0.08525, -0.384, 1.701), (-0.08525, -0.384, 1.701), (-0.08525, -0.384, 1.701), (-0.08525, -0.384, 1.701), (-0.08525, -0.384, 1.701), (-0.08525, -0.384, 1.701), (-0.08525, -0.384, 1.701), (-0.08525, -0.384, 1.701), (-0.08525, -0.384, 1.701), (-0.1496, -0.3443, 1.701), (-0.1496, -0.3443, 1.701), (-0.1496, -0.3443, 1.701), (-0.1496, -0.3443, 1.701), (-0.1496, -0.3443, 1.701), (0.06993, -0.5772, 1.555), (0.06993, -0.5772, 1.555), (0.06993, -0.5772, 1.555), (0.06993, -0.5772, 1.555), (0.06993, -0.5772, 1.555), (0.06993, -0.5772, 1.555), (-0.06993, -0.5772, 1.555), (-0.06993, -0.5772, 1.555), (-0.06993, -0.5772, 1.555), (-0.06993, -0.5772, 1.555), (0.05309, -0.4289, 1.667), (0.05309, -0.4289, 1.667), (0.05309, -0.4289, 1.667), (0.05309, -0.4289, 1.667), (0.05309, -0.4289, 1.667), (-0.05309, -0.4289, 1.667), (-0.05309, -0.4289, 1.667), (-0.05309, -0.4289, 1.667), (-0.05309, -0.4289, 1.667), (-0.05309, -0.4289, 1.667), (0.0366, -0.484, 1.581), (0.0366, -0.484, 1.581), (0.0366, -0.484, 1.581), (-0.0366, -0.484, 1.581), (-0.0366, -0.484, 1.581), (-0.0366, -0.484, 1.581), (-0.0366, -0.484, 1.581), (-0.0366, -0.484, 1.581), (0.02779, -0.4063, 1.64), (0.02779, -0.4063, 1.64), (0.02779, -0.4063, 1.64), (0.02779, -0.4063, 1.64), (-0.02779, -0.4063, 1.64), (-0.02779, -0.4063, 1.64)], [], [(56, 167, 115), (49, 57, 117), (142, 65, 83), (90, 69, 140), (53, 80, 55), (45, 64, 68), (47, 78, 52), (111, 73, 48), (106, 162, 110), (99, 156, 105), (100, 146, 150), (95, 141, 145), (81, 74, 165), (166, 163, 170), (171, 157, 175), (158, 181, 176), (152, 189, 182), (147, 84, 190), (41, 91, 59), (60, 96, 136), (135, 101, 131), (102, 126, 130), (107, 121, 125), (112, 116, 120), (42, 86, 66), (61, 192, 85), (137, 185, 191), (184, 201, 210), (123, 177, 127), (118, 172, 122), (211, 218, 227), (133, 194, 200), (179, 196, 128), (186, 206, 178), (220, 222, 226), (197, 219, 202), (205, 215, 195), (209, 224, 204), (3, 82, 168), (50, 54, 58), (143, 5, 4), (88, 46, 70), (2, 77, 79), (44, 40, 67), (13, 71, 76), (114, 161, 72), (11, 155, 160), (10, 151, 154), (98, 94, 149), (93, 89, 20), (7, 6, 75), (169, 25, 164), (27, 24, 23), (159, 22, 188), (153, 21, 30), (148, 144, 31), (43, 1, 92), (19, 8, 97), (139, 9, 103), (104, 108, 129), (109, 12, 124), (113, 51, 119), (0, 62, 87), (63, 138, 193), (18, 132, 183), (187, 17, 203), (15, 174, 180), (14, 26, 173), (213, 33, 37), (134, 16, 198), (28, 207, 199), (29, 212, 208), (217, 214, 223), (32, 216, 221), (34, 225, 36), (35, 39, 38)])
me_cube_006.use_remesh_preserve_volume = False
me_cube_006.use_remesh_preserve_attributes = False
me_cube_006.use_mirror_vertex_groups = False
me_cube_006.update()
me_cube_007 = bpy.data.meshes.new('Cube.007')
me_cube_007.from_pydata([(0.001381, -0.3982, 1.659), (0.001381, -1.756, 1.659), (-0.05204, -0.3982, 1.628), (-0.05204, -1.756, 1.628), (-0.05204, -0.3982, 1.567), (-0.05204, -1.756, 1.567), (0.001381, -0.3982, 1.536), (0.001381, -1.756, 1.536), (0.0548, -0.3982, 1.567), (0.0548, -1.756, 1.567), (0.0548, -0.3982, 1.628), (0.0548, -1.756, 1.628), (-0.0756, -1.756, 1.642), (0.001381, -1.756, 1.687), (-0.0756, -1.756, 1.553), (0.001381, -1.756, 1.509), (0.07836, -1.756, 1.553), (0.07836, -1.756, 1.642), (-0.0756, -1.952, 1.642), (0.001381, -1.952, 1.687), (-0.0756, -1.952, 1.553), (0.001381, -1.952, 1.509), (0.07836, -1.952, 1.553), (0.07836, -1.952, 1.642), (-0.04899, -1.952, 1.627), (0.001381, -1.952, 1.656), (-0.04899, -1.952, 1.569), (0.001381, -1.952, 1.539), (0.05175, -1.952, 1.569), (0.05175, -1.952, 1.627), (-0.04899, -1.904, 1.627), (0.001381, -1.904, 1.656), (-0.04899, -1.904, 1.569), (0.001381, -1.904, 1.539), (0.05175, -1.904, 1.569), (0.05175, -1.904, 1.627)], [], [(1, 0, 2), (3, 2, 4), (5, 4, 6), (7, 6, 8), (3, 5, 14), (9, 8, 10), (11, 10, 0), (2, 0, 6), (13, 12, 18), (9, 11, 17), (3, 12, 13), (5, 7, 15), (11, 1, 13), (7, 9, 16), (22, 23, 29), (13, 19, 23), (16, 22, 21), (14, 20, 18), (16, 17, 23), (14, 15, 21), (29, 25, 31), (21, 27, 26), (19, 18, 24), (19, 25, 29), (21, 22, 28), (18, 20, 26), (31, 32, 33), (27, 28, 34), (24, 26, 32), (28, 29, 35), (26, 27, 33), (25, 24, 30), (1, 2, 3), (3, 4, 5), (5, 6, 7), (7, 8, 9), (3, 14, 12), (9, 10, 11), (11, 0, 1), (10, 6, 0), (2, 6, 4), (6, 10, 8), (13, 18, 19), (9, 17, 16), (3, 13, 1), (5, 15, 14), (11, 13, 17), (7, 16, 15), (22, 29, 28), (13, 23, 17), (16, 21, 15), (14, 18, 12), (16, 23, 22), (14, 21, 20), (29, 31, 35), (21, 26, 20), (19, 24, 25), (19, 29, 23), (21, 28, 27), (18, 26, 24), (32, 31, 30), (31, 34, 35), (34, 31, 33), (27, 34, 33), (24, 32, 30), (28, 35, 34), (26, 33, 32), (25, 30, 31)])
me_cube_007.use_remesh_preserve_volume = False
me_cube_007.use_remesh_preserve_attributes = False
me_cube_007.use_mirror_vertex_groups = False
me_cube_007.update()

# ---- objects
ob_cube = bpy.data.objects.new('Cube', me_cube_001)
ob_cube_001 = bpy.data.objects.new('Cube.001', me_cube_003)
ob_cube_002 = bpy.data.objects.new('Cube.002', me_cube_005)
ob_cube_003 = bpy.data.objects.new('Cube.003', me_cube_006)
ob_cube_004 = bpy.data.objects.new('Cube.004', me_cube_007)

# ---- transforms, parenting, visibility, modifiers, constraints
ob_cube.location = (0.0, 0.0, 0.0)
ob_cube.lineart.crease_threshold = 0.0
ob_cube_001.location = (0.0, 0.0, 0.0)
ob_cube_001.lineart.crease_threshold = 0.0
ob_cube_002.location = (0.0, 0.0, 0.0)
ob_cube_002.rotation_euler = (0.0, -0.0, -3.142)
ob_cube_002.lineart.crease_threshold = 0.0
ob_cube_003.location = (0.0, 0.0, 0.0)
ob_cube_003.hide_viewport = True
ob_cube_003.lineart.crease_threshold = 0.0
ob_cube_004.location = (0.0, 0.0, 0.0)
ob_cube_004.hide_viewport = True
ob_cube_004.lineart.crease_threshold = 0.0

# ---- collection membership
col_collection_1.objects.link(ob_cube)
col_collection_1.objects.link(ob_cube_001)
col_collection_1.objects.link(ob_cube_002)
col_collection_1.objects.link(ob_cube_003)
col_collection_1.objects.link(ob_cube_004)

# ---- scene / render settings (as saved in the file)
scene.frame_start = 1; scene.frame_end = 250; scene.frame_set(1)
scene.render.engine = 'BLENDER_EEVEE_NEXT'
scene.render.resolution_percentage = 50
scene.render.dither_intensity = 0.0
scene.cycles.use_denoising = False
scene.cycles.samples = 128
scene.cycles.sampling_pattern = 'TABULATED_SOBOL'
scene.cycles.light_sampling_threshold = 0.0
scene.cycles.use_adaptive_sampling = False
scene.cycles.use_light_tree = False
scene.cycles.blur_glossy = 0.0
scene.cycles.sample_clamp_indirect = 0.0
scene.view_settings.view_transform = 'Standard'
bpy.context.view_layer.update()

# ---- added for rendering (the .blend has no active camera and no usable light): camera, sun
cam_auto = bpy.data.cameras.new('AutoCamera')
cam_auto.lens = 50.0
cam_auto.sensor_width = 36.0
cam_auto.clip_end = 1000.0
ob_auto_camera = bpy.data.objects.new('AutoCamera', cam_auto)
scene.collection.objects.link(ob_auto_camera)
ob_auto_camera.location = (3.92873, -4.94792, 4.24395)
ob_auto_camera.rotation_euler = (1.09748, -7.21219e-08, 0.694738)
scene.camera = ob_auto_camera
light_auto_sun = bpy.data.lights.new('AutoSun', 'SUN')
light_auto_sun.energy = 3.0
light_auto_sun.angle = 0.0523599
ob_auto_sun = bpy.data.objects.new('AutoSun', light_auto_sun)
scene.collection.objects.link(ob_auto_sun)
ob_auto_sun.rotation_euler = (0.872665, 0.174533, 0.523599)
bpy.context.view_layer.update()
